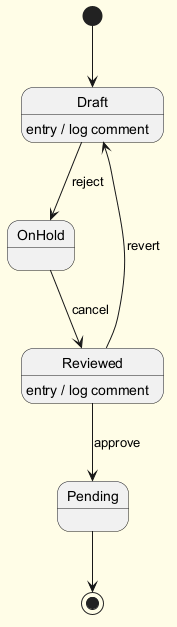

The diagram above was rendered by PlantUML. Its source (embedded in the PNG):
@startuml
skinparam backgroundColor #FFFDE7
skinparam classBackgroundColor #FFF9C4
skinparam classBorderColor #F57F17
[*] --> Draft
Draft --> OnHold : reject
Draft : entry / log comment
OnHold --> Reviewed : cancel
Reviewed --> Pending : approve
Reviewed : entry / log comment
Reviewed --> Draft : revert
Pending --> [*]
@enduml